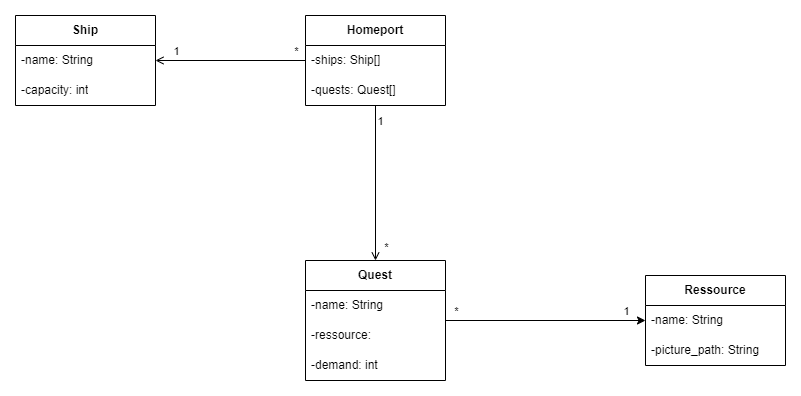

The diagram above was exported from draw.io. Its source (the exported page's mxGraphModel, read from the mxfile embedded in the PNG):
<mxGraphModel dx="1434" dy="788" grid="1" gridSize="10" guides="1" tooltips="1" connect="1" arrows="1" fold="1" page="1" pageScale="1" pageWidth="3300" pageHeight="2339" math="0" shadow="0">
  <root>
    <mxCell id="0" />
    <mxCell id="1" parent="0" />
    <mxCell id="I6a-94XKQC6SKw61G9Gr-14" style="edgeStyle=orthogonalEdgeStyle;rounded=0;orthogonalLoop=1;jettySize=auto;html=1;endArrow=none;endFill=0;startArrow=open;startFill=0;" edge="1" parent="1" source="I6a-94XKQC6SKw61G9Gr-2" target="I6a-94XKQC6SKw61G9Gr-6">
      <mxGeometry relative="1" as="geometry" />
    </mxCell>
    <mxCell id="I6a-94XKQC6SKw61G9Gr-26" value="*" style="edgeLabel;html=1;align=center;verticalAlign=middle;resizable=0;points=[];" vertex="1" connectable="0" parent="I6a-94XKQC6SKw61G9Gr-14">
      <mxGeometry x="0.6667" y="1" relative="1" as="geometry">
        <mxPoint x="15" y="-9" as="offset" />
      </mxGeometry>
    </mxCell>
    <mxCell id="I6a-94XKQC6SKw61G9Gr-27" value="1" style="edgeLabel;html=1;align=center;verticalAlign=middle;resizable=0;points=[];" vertex="1" connectable="0" parent="I6a-94XKQC6SKw61G9Gr-14">
      <mxGeometry x="-0.6933" y="-2" relative="1" as="geometry">
        <mxPoint x="-3" y="-12" as="offset" />
      </mxGeometry>
    </mxCell>
    <mxCell id="I6a-94XKQC6SKw61G9Gr-2" value="&lt;b&gt;Ship&lt;/b&gt;" style="swimlane;fontStyle=0;childLayout=stackLayout;horizontal=1;startSize=30;horizontalStack=0;resizeParent=1;resizeParentMax=0;resizeLast=0;collapsible=1;marginBottom=0;whiteSpace=wrap;html=1;" vertex="1" parent="1">
      <mxGeometry x="300" y="135" width="140" height="90" as="geometry" />
    </mxCell>
    <mxCell id="I6a-94XKQC6SKw61G9Gr-3" value="-name: String" style="text;strokeColor=none;fillColor=none;align=left;verticalAlign=middle;spacingLeft=4;spacingRight=4;overflow=hidden;points=[[0,0.5],[1,0.5]];portConstraint=eastwest;rotatable=0;whiteSpace=wrap;html=1;" vertex="1" parent="I6a-94XKQC6SKw61G9Gr-2">
      <mxGeometry y="30" width="140" height="30" as="geometry" />
    </mxCell>
    <mxCell id="I6a-94XKQC6SKw61G9Gr-4" value="-capacity: int" style="text;strokeColor=none;fillColor=none;align=left;verticalAlign=middle;spacingLeft=4;spacingRight=4;overflow=hidden;points=[[0,0.5],[1,0.5]];portConstraint=eastwest;rotatable=0;whiteSpace=wrap;html=1;" vertex="1" parent="I6a-94XKQC6SKw61G9Gr-2">
      <mxGeometry y="60" width="140" height="30" as="geometry" />
    </mxCell>
    <mxCell id="I6a-94XKQC6SKw61G9Gr-20" style="edgeStyle=orthogonalEdgeStyle;rounded=0;orthogonalLoop=1;jettySize=auto;html=1;endArrow=open;endFill=0;" edge="1" parent="1" source="I6a-94XKQC6SKw61G9Gr-6" target="I6a-94XKQC6SKw61G9Gr-10">
      <mxGeometry relative="1" as="geometry" />
    </mxCell>
    <mxCell id="I6a-94XKQC6SKw61G9Gr-24" value="1" style="edgeLabel;html=1;align=center;verticalAlign=middle;resizable=0;points=[];" vertex="1" connectable="0" parent="I6a-94XKQC6SKw61G9Gr-20">
      <mxGeometry x="-0.7548" y="4" relative="1" as="geometry">
        <mxPoint y="-4" as="offset" />
      </mxGeometry>
    </mxCell>
    <mxCell id="I6a-94XKQC6SKw61G9Gr-25" value="*" style="edgeLabel;html=1;align=center;verticalAlign=middle;resizable=0;points=[];" vertex="1" connectable="0" parent="I6a-94XKQC6SKw61G9Gr-20">
      <mxGeometry x="0.8194" y="5" relative="1" as="geometry">
        <mxPoint x="5" as="offset" />
      </mxGeometry>
    </mxCell>
    <mxCell id="I6a-94XKQC6SKw61G9Gr-6" value="&lt;b&gt;Homeport&lt;/b&gt;" style="swimlane;fontStyle=0;childLayout=stackLayout;horizontal=1;startSize=30;horizontalStack=0;resizeParent=1;resizeParentMax=0;resizeLast=0;collapsible=1;marginBottom=0;whiteSpace=wrap;html=1;" vertex="1" parent="1">
      <mxGeometry x="590" y="135" width="140" height="90" as="geometry" />
    </mxCell>
    <mxCell id="I6a-94XKQC6SKw61G9Gr-7" value="-ships: Ship[]" style="text;strokeColor=none;fillColor=none;align=left;verticalAlign=middle;spacingLeft=4;spacingRight=4;overflow=hidden;points=[[0,0.5],[1,0.5]];portConstraint=eastwest;rotatable=0;whiteSpace=wrap;html=1;" vertex="1" parent="I6a-94XKQC6SKw61G9Gr-6">
      <mxGeometry y="30" width="140" height="30" as="geometry" />
    </mxCell>
    <mxCell id="I6a-94XKQC6SKw61G9Gr-8" value="-quests: Quest[]" style="text;strokeColor=none;fillColor=none;align=left;verticalAlign=middle;spacingLeft=4;spacingRight=4;overflow=hidden;points=[[0,0.5],[1,0.5]];portConstraint=eastwest;rotatable=0;whiteSpace=wrap;html=1;" vertex="1" parent="I6a-94XKQC6SKw61G9Gr-6">
      <mxGeometry y="60" width="140" height="30" as="geometry" />
    </mxCell>
    <mxCell id="I6a-94XKQC6SKw61G9Gr-21" style="edgeStyle=orthogonalEdgeStyle;rounded=0;orthogonalLoop=1;jettySize=auto;html=1;" edge="1" parent="1" source="I6a-94XKQC6SKw61G9Gr-10" target="I6a-94XKQC6SKw61G9Gr-15">
      <mxGeometry relative="1" as="geometry" />
    </mxCell>
    <mxCell id="I6a-94XKQC6SKw61G9Gr-22" value="1" style="edgeLabel;html=1;align=center;verticalAlign=middle;resizable=0;points=[];" vertex="1" connectable="0" parent="I6a-94XKQC6SKw61G9Gr-21">
      <mxGeometry x="-0.81" y="3" relative="1" as="geometry">
        <mxPoint x="161" y="-7" as="offset" />
      </mxGeometry>
    </mxCell>
    <mxCell id="I6a-94XKQC6SKw61G9Gr-23" value="*" style="edgeLabel;html=1;align=center;verticalAlign=middle;resizable=0;points=[];" vertex="1" connectable="0" parent="I6a-94XKQC6SKw61G9Gr-21">
      <mxGeometry x="0.75" y="2" relative="1" as="geometry">
        <mxPoint x="-165" y="-8" as="offset" />
      </mxGeometry>
    </mxCell>
    <mxCell id="I6a-94XKQC6SKw61G9Gr-10" value="&lt;b&gt;Quest&lt;/b&gt;" style="swimlane;fontStyle=0;childLayout=stackLayout;horizontal=1;startSize=30;horizontalStack=0;resizeParent=1;resizeParentMax=0;resizeLast=0;collapsible=1;marginBottom=0;whiteSpace=wrap;html=1;" vertex="1" parent="1">
      <mxGeometry x="590" y="380" width="140" height="120" as="geometry" />
    </mxCell>
    <mxCell id="I6a-94XKQC6SKw61G9Gr-11" value="-name: String" style="text;strokeColor=none;fillColor=none;align=left;verticalAlign=middle;spacingLeft=4;spacingRight=4;overflow=hidden;points=[[0,0.5],[1,0.5]];portConstraint=eastwest;rotatable=0;whiteSpace=wrap;html=1;" vertex="1" parent="I6a-94XKQC6SKw61G9Gr-10">
      <mxGeometry y="30" width="140" height="30" as="geometry" />
    </mxCell>
    <mxCell id="I6a-94XKQC6SKw61G9Gr-13" value="-ressource:&amp;nbsp;" style="text;strokeColor=none;fillColor=none;align=left;verticalAlign=middle;spacingLeft=4;spacingRight=4;overflow=hidden;points=[[0,0.5],[1,0.5]];portConstraint=eastwest;rotatable=0;whiteSpace=wrap;html=1;" vertex="1" parent="I6a-94XKQC6SKw61G9Gr-10">
      <mxGeometry y="60" width="140" height="30" as="geometry" />
    </mxCell>
    <mxCell id="I6a-94XKQC6SKw61G9Gr-12" value="-demand: int" style="text;strokeColor=none;fillColor=none;align=left;verticalAlign=middle;spacingLeft=4;spacingRight=4;overflow=hidden;points=[[0,0.5],[1,0.5]];portConstraint=eastwest;rotatable=0;whiteSpace=wrap;html=1;" vertex="1" parent="I6a-94XKQC6SKw61G9Gr-10">
      <mxGeometry y="90" width="140" height="30" as="geometry" />
    </mxCell>
    <mxCell id="I6a-94XKQC6SKw61G9Gr-15" value="&lt;b&gt;Ressource&lt;/b&gt;" style="swimlane;fontStyle=0;childLayout=stackLayout;horizontal=1;startSize=30;horizontalStack=0;resizeParent=1;resizeParentMax=0;resizeLast=0;collapsible=1;marginBottom=0;whiteSpace=wrap;html=1;" vertex="1" parent="1">
      <mxGeometry x="930" y="395" width="140" height="90" as="geometry" />
    </mxCell>
    <mxCell id="I6a-94XKQC6SKw61G9Gr-16" value="-name: String" style="text;strokeColor=none;fillColor=none;align=left;verticalAlign=middle;spacingLeft=4;spacingRight=4;overflow=hidden;points=[[0,0.5],[1,0.5]];portConstraint=eastwest;rotatable=0;whiteSpace=wrap;html=1;" vertex="1" parent="I6a-94XKQC6SKw61G9Gr-15">
      <mxGeometry y="30" width="140" height="30" as="geometry" />
    </mxCell>
    <mxCell id="I6a-94XKQC6SKw61G9Gr-19" value="-picture_path: String" style="text;strokeColor=none;fillColor=none;align=left;verticalAlign=middle;spacingLeft=4;spacingRight=4;overflow=hidden;points=[[0,0.5],[1,0.5]];portConstraint=eastwest;rotatable=0;whiteSpace=wrap;html=1;" vertex="1" parent="I6a-94XKQC6SKw61G9Gr-15">
      <mxGeometry y="60" width="140" height="30" as="geometry" />
    </mxCell>
  </root>
</mxGraphModel>